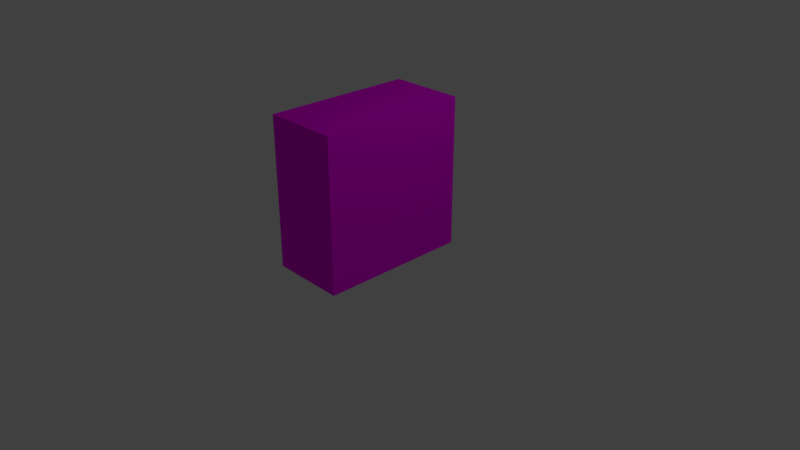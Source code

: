 # Source: box.blend  (saved by Blender 2.78.0; exported with 4.5.12 LTS)
import bpy
from mathutils import Matrix  # noqa: F401  (used for matrix-valued properties, if any)

bpy.ops.wm.read_factory_settings(use_empty=True)
scene = bpy.context.scene
scene.name = 'Scene'

# ---- collections
col_collection_1 = bpy.data.collections.new('Collection 1'); scene.collection.children.link(col_collection_1)

# ---- images (referenced by path relative to the original .blend; pixels are not part of the script)
import os
ASSET_DIR = os.environ.get("B2B_ASSET_DIR", "")  # directory of the original .blend (textures are referenced by path, not embedded)
HERE = os.path.dirname(os.path.abspath(__file__))  # packed textures are extracted next to this script under _unpacked/

def load_image(name, relpath, width, height, colorspace="sRGB"):
    """Load a texture the original file referenced (path relative to the .blend, or extracted next to this script)."""
    p = next((c for c in (os.path.join(HERE, relpath), os.path.join(ASSET_DIR, relpath)) if relpath and os.path.exists(c)), "")
    if p:
        img = bpy.data.images.load(p, check_existing=True)
        img.name = name
    else:  # same state as the original file: an image datablock whose file is absent (Cycles renders it pink)
        img = bpy.data.images.new(name, width, height)
        img.source = "FILE"
        img.filepath = "//" + (relpath or name)
    img.colorspace_settings.name = colorspace
    return img
img_cube_color = load_image('cube color', 'cube color.png', 1024, 1024, 'sRGB')

# ---- materials (node trees are filled in below, after node groups)
mat_cube_material = bpy.data.materials.new('cube material')
mat_cube_material.alpha_threshold = 0.0
mat_cube_material.roughness = 0.5
mat_cube_material.line_color = (0.0, 0.0, 0.0, 1.0)

# ---- material node trees
mat_cube_material.use_nodes = True; mat_cube_material.node_tree.nodes.clear()
_N = mat_cube_material.node_tree.nodes; _L = mat_cube_material.node_tree.links
n0 = _N.new('ShaderNodeBsdfDiffuse'); n0.name = 'Diffuse BSDF'; n0.location = (-27, 217)
n1 = _N.new('ShaderNodeTexImage'); n1.name = 'Image Texture'; n1.location = (-250, 197)
n1.width = 140
n1.image = img_cube_color
n2 = _N.new('ShaderNodeOutputMaterial'); n2.name = 'Material Output'; n2.location = (198, 212)
_L.new(n0.outputs[0], n2.inputs[0])
_L.new(n1.outputs[0], n0.inputs[0])
n2.is_active_output = True

# ---- world
world_world = bpy.data.worlds.new('World'); scene.world = world_world
world_world.color = (0.05088, 0.05088, 0.05088)
world_world.use_sun_shadow = False
world_world.sun_shadow_jitter_overblur = 0.0
world_world.cycles.sampling_method = 'MANUAL'

# ---- cameras
cam_camera = bpy.data.cameras.new('Camera')
cam_camera.clip_end = 100.0
cam_camera.lens = 35.0
cam_camera.sensor_width = 32.0
cam_camera.sensor_height = 18.0
cam_camera.ortho_scale = 7.314
cam_camera.dof.focus_distance = 0.0

# ---- lights
light_lamp = bpy.data.lights.new('Lamp', 'POINT')
light_lamp.transmission_factor = 0.0
light_lamp.cutoff_distance = 30.0
light_lamp.energy = 100.0
light_lamp.shadow_buffer_clip_start = 1.001
light_lamp.shadow_soft_size = 0.1
light_lamp.shadow_maximum_resolution = 0.006
light_lamp.use_absolute_resolution = True

# ---- meshes
me_cube = bpy.data.meshes.new('Cube')
me_cube.from_pydata([(1.0, 1.0, -1.0), (1.0, -1.0, -1.0), (-1.0, -1.0, -1.0), (-1.0, 1.0, -1.0), (1.0, 1.0, 1.0), (1.0, -1.0, 1.0), (-1.0, -1.0, 1.0), (-1.0, 1.0, 1.0)], [], [(0, 1, 2, 3), (4, 7, 6, 5), (0, 4, 5, 1), (1, 5, 6, 2), (2, 6, 7, 3), (4, 0, 3, 7)])
_uv = me_cube.uv_layers.new(name='UVMap')
_uv.uv.foreach_set('vector', [0.6804, 0.01376, 0.9862, 0.01376, 0.9862, 0.3196, 0.6804, 0.3196, 0.3196, 0.3471, 0.3196, 0.6529, 0.01376, 0.6529, 0.01376, 0.3471, 0.6529, 0.3196, 0.3471, 0.3196, 0.3471, 0.01376, 0.6529, 0.01376, 0.01376, 0.3196, 0.01376, 0.01376, 0.3196, 0.01376, 0.3196, 0.3196, 0.3196, 0.9862, 0.01376, 0.9862, 0.01376, 0.6804, 0.3196, 0.6804, 0.3471, 0.3471, 0.6529, 0.3471, 0.6529, 0.6529, 0.3471, 0.6529])
me_cube.materials.append(mat_cube_material)
me_cube.use_remesh_preserve_volume = False
me_cube.use_remesh_preserve_attributes = False
me_cube.use_mirror_vertex_groups = False
me_cube.update()

# ---- objects
ob_cube = bpy.data.objects.new('Cube', me_cube)
ob_lamp = bpy.data.objects.new('Lamp', light_lamp)
ob_camera = bpy.data.objects.new('Camera', cam_camera)

# ---- transforms, parenting, visibility, modifiers, constraints
ob_cube.location = (0.0, 0.0, 1.0)
ob_cube.scale = (0.5, 1.0, 1.0)
ob_cube.lock_rotations_4d = False
ob_cube.empty_display_type = 'ARROWS'
ob_cube.lineart.crease_threshold = 0.0
ob_lamp.location = (4.076, 1.005, 5.904)
ob_lamp.rotation_euler = (0.6503, 0.05522, 1.866)
ob_lamp.lock_rotations_4d = False
ob_lamp.empty_display_type = 'ARROWS'
ob_lamp.color = (0.0, 0.0, 0.0, 0.0)
ob_lamp.lineart.crease_threshold = 0.0
ob_camera.location = (7.481, -6.508, 5.344)
ob_camera.rotation_euler = (1.109, 0.0, 0.8149)
ob_camera.lock_rotations_4d = False
ob_camera.empty_display_type = 'ARROWS'
ob_camera.color = (0.0, 0.0, 0.0, 0.0)
ob_camera.display_type = 'WIRE'
ob_camera.lineart.crease_threshold = 0.0

# ---- collection membership
col_collection_1.objects.link(ob_cube)
col_collection_1.objects.link(ob_lamp)
col_collection_1.objects.link(ob_camera)

# ---- scene / render settings (as saved in the file)
scene.camera = ob_camera
scene.frame_start = 1; scene.frame_end = 250; scene.frame_set(1)
scene.render.engine = 'CYCLES'
scene.render.resolution_percentage = 50
scene.render.dither_intensity = 0.0
scene.cycles.use_denoising = False
scene.cycles.samples = 128
scene.cycles.sampling_pattern = 'TABULATED_SOBOL'
scene.cycles.light_sampling_threshold = 0.0
scene.cycles.use_adaptive_sampling = False
scene.cycles.use_light_tree = False
scene.cycles.blur_glossy = 0.0
scene.cycles.sample_clamp_indirect = 0.0
scene.view_settings.view_transform = 'Standard'
bpy.context.view_layer.update()
